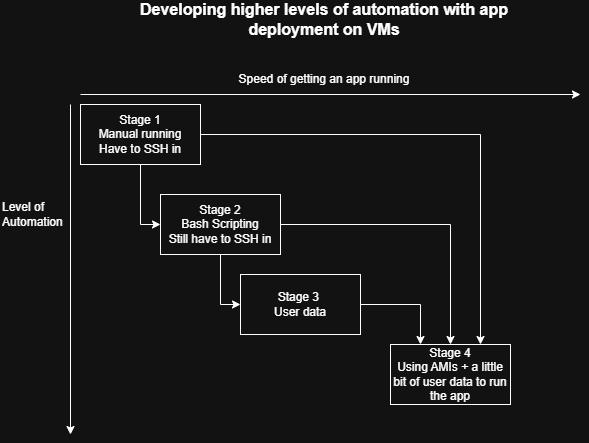

The diagram above was exported from draw.io. Its source (the exported page's mxGraphModel, read from the mxfile embedded in the PNG):
<mxGraphModel dx="1141" dy="631" grid="1" gridSize="10" guides="1" tooltips="1" connect="1" arrows="1" fold="1" page="1" pageScale="1" pageWidth="827" pageHeight="1169" math="0" shadow="0">
  <root>
    <mxCell id="0" />
    <mxCell id="1" parent="0" />
    <mxCell id="eBsVNEH6tQEVrQ5KFzXe-1" parent="1" style="text;html=1;whiteSpace=wrap;strokeColor=none;fillColor=none;align=center;verticalAlign=middle;rounded=0;" value="&lt;b&gt;&lt;font style=&quot;font-size: 16px;&quot;&gt;Developing higher levels of automation with app deployment on VMs&lt;/font&gt;&lt;/b&gt;" vertex="1">
      <mxGeometry height="30" width="438" x="195" y="30" as="geometry" />
    </mxCell>
    <mxCell id="eBsVNEH6tQEVrQ5KFzXe-2" edge="1" parent="1" style="endArrow=classic;html=1;rounded=0;" value="">
      <mxGeometry height="50" relative="1" width="50" as="geometry">
        <mxPoint x="160" y="130" as="sourcePoint" />
        <mxPoint x="160" y="460" as="targetPoint" />
      </mxGeometry>
    </mxCell>
    <mxCell id="eBsVNEH6tQEVrQ5KFzXe-3" parent="1" style="text;html=1;whiteSpace=wrap;strokeColor=none;fillColor=none;align=left;verticalAlign=middle;rounded=0;" value="Level of Automation" vertex="1">
      <mxGeometry height="100" width="50" x="90" y="190" as="geometry" />
    </mxCell>
    <mxCell id="eBsVNEH6tQEVrQ5KFzXe-4" edge="1" parent="1" style="endArrow=classic;html=1;rounded=0;" value="">
      <mxGeometry height="50" relative="1" width="50" as="geometry">
        <mxPoint x="170" y="120" as="sourcePoint" />
        <mxPoint x="670" y="120" as="targetPoint" />
      </mxGeometry>
    </mxCell>
    <mxCell id="eBsVNEH6tQEVrQ5KFzXe-5" parent="1" style="text;html=1;whiteSpace=wrap;strokeColor=none;fillColor=none;align=center;verticalAlign=middle;rounded=0;" value="Speed of getting an app running" vertex="1">
      <mxGeometry height="30" width="216" x="306" y="90" as="geometry" />
    </mxCell>
    <mxCell id="eBsVNEH6tQEVrQ5KFzXe-17" edge="1" parent="1" source="eBsVNEH6tQEVrQ5KFzXe-6" style="edgeStyle=orthogonalEdgeStyle;rounded=0;orthogonalLoop=1;jettySize=auto;html=1;entryX=0;entryY=0.5;entryDx=0;entryDy=0;" target="eBsVNEH6tQEVrQ5KFzXe-8">
      <mxGeometry relative="1" as="geometry" />
    </mxCell>
    <mxCell id="eBsVNEH6tQEVrQ5KFzXe-24" edge="1" parent="1" source="eBsVNEH6tQEVrQ5KFzXe-6" style="edgeStyle=orthogonalEdgeStyle;rounded=0;orthogonalLoop=1;jettySize=auto;html=1;exitX=1;exitY=0.5;exitDx=0;exitDy=0;entryX=0.75;entryY=0;entryDx=0;entryDy=0;" target="eBsVNEH6tQEVrQ5KFzXe-10">
      <mxGeometry relative="1" as="geometry">
        <mxPoint x="540" y="370" as="targetPoint" />
      </mxGeometry>
    </mxCell>
    <mxCell id="eBsVNEH6tQEVrQ5KFzXe-6" parent="1" style="rounded=0;whiteSpace=wrap;html=1;" value="Stage 1&lt;div&gt;Manual running&lt;/div&gt;&lt;div&gt;Have to SSH in&lt;/div&gt;" vertex="1">
      <mxGeometry height="60" width="120" x="170" y="130" as="geometry" />
    </mxCell>
    <mxCell id="eBsVNEH6tQEVrQ5KFzXe-19" edge="1" parent="1" source="eBsVNEH6tQEVrQ5KFzXe-8" style="edgeStyle=orthogonalEdgeStyle;rounded=0;orthogonalLoop=1;jettySize=auto;html=1;entryX=0;entryY=0.5;entryDx=0;entryDy=0;" target="eBsVNEH6tQEVrQ5KFzXe-9">
      <mxGeometry relative="1" as="geometry" />
    </mxCell>
    <mxCell id="eBsVNEH6tQEVrQ5KFzXe-23" edge="1" parent="1" source="eBsVNEH6tQEVrQ5KFzXe-8" style="edgeStyle=orthogonalEdgeStyle;rounded=0;orthogonalLoop=1;jettySize=auto;html=1;entryX=0.5;entryY=0;entryDx=0;entryDy=0;" target="eBsVNEH6tQEVrQ5KFzXe-10">
      <mxGeometry relative="1" as="geometry">
        <mxPoint x="540" y="370" as="targetPoint" />
      </mxGeometry>
    </mxCell>
    <mxCell id="eBsVNEH6tQEVrQ5KFzXe-8" parent="1" style="rounded=0;whiteSpace=wrap;html=1;" value="Stage 2&lt;div&gt;Bash Scripting&lt;/div&gt;&lt;div&gt;Still have to SSH in&lt;/div&gt;" vertex="1">
      <mxGeometry height="60" width="120" x="250" y="220" as="geometry" />
    </mxCell>
    <mxCell id="eBsVNEH6tQEVrQ5KFzXe-16" edge="1" parent="1" source="eBsVNEH6tQEVrQ5KFzXe-9" style="edgeStyle=orthogonalEdgeStyle;rounded=0;orthogonalLoop=1;jettySize=auto;html=1;entryX=0.25;entryY=0;entryDx=0;entryDy=0;" target="eBsVNEH6tQEVrQ5KFzXe-10">
      <mxGeometry relative="1" as="geometry" />
    </mxCell>
    <mxCell id="eBsVNEH6tQEVrQ5KFzXe-9" parent="1" style="rounded=0;whiteSpace=wrap;html=1;" value="&lt;div&gt;&lt;br&gt;&lt;/div&gt;Stage 3&amp;nbsp;&lt;div&gt;User data&lt;/div&gt;&lt;div&gt;&lt;br&gt;&lt;/div&gt;" vertex="1">
      <mxGeometry height="60" width="120" x="330" y="300" as="geometry" />
    </mxCell>
    <mxCell id="eBsVNEH6tQEVrQ5KFzXe-10" parent="1" style="rounded=0;whiteSpace=wrap;html=1;" value="Stage 4&lt;div&gt;&lt;div&gt;Using AMIs + a little bit of user data to run the app&lt;/div&gt;&lt;/div&gt;" vertex="1">
      <mxGeometry height="60" width="120" x="480" y="370" as="geometry" />
    </mxCell>
  </root>
</mxGraphModel>